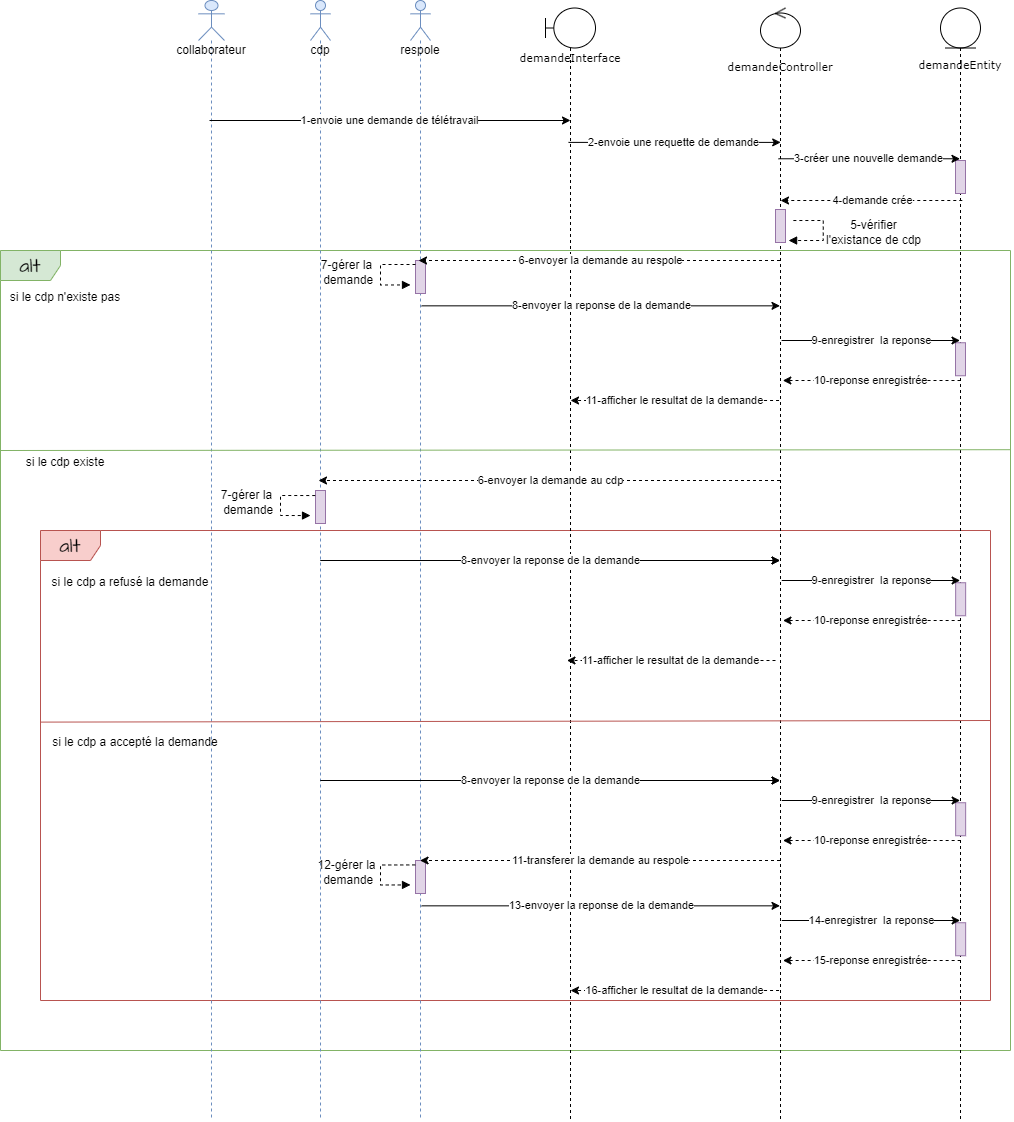

The diagram above was exported from draw.io. Its source (the exported page's mxGraphModel, read from the mxfile embedded in the PNG):
<mxGraphModel dx="1763" dy="1518" grid="1" gridSize="10" guides="1" tooltips="1" connect="1" arrows="1" fold="1" page="1" pageScale="1" pageWidth="827" pageHeight="1169" math="0" shadow="0">
  <root>
    <mxCell id="0" />
    <mxCell id="1" parent="0" />
    <mxCell id="3HgBiHkzHHBk3emr9Vmp-139" value="alt" style="shape=umlFrame;whiteSpace=wrap;html=1;hachureGap=4;fontFamily=Architects Daughter;fontSource=https%3A%2F%2Ffonts.googleapis.com%2Fcss%3Ffamily%3DArchitects%2BDaughter;fontSize=20;fillColor=#f8cecc;strokeColor=#b85450;" parent="1" vertex="1">
      <mxGeometry x="1470" y="1490" width="950" height="470" as="geometry" />
    </mxCell>
    <mxCell id="3HgBiHkzHHBk3emr9Vmp-135" value="alt" style="shape=umlFrame;whiteSpace=wrap;html=1;hachureGap=4;fontFamily=Architects Daughter;fontSource=https%3A%2F%2Ffonts.googleapis.com%2Fcss%3Ffamily%3DArchitects%2BDaughter;fontSize=20;fillColor=#d5e8d4;strokeColor=#82b366;" parent="1" vertex="1">
      <mxGeometry x="1430" y="1210" width="1010" height="800" as="geometry" />
    </mxCell>
    <mxCell id="3HgBiHkzHHBk3emr9Vmp-49" value="collaborateur" style="shape=umlLifeline;participant=umlActor;perimeter=lifelinePerimeter;whiteSpace=wrap;html=1;container=1;collapsible=0;recursiveResize=0;verticalAlign=top;spacingTop=36;outlineConnect=0;size=40;fillColor=#dae8fc;strokeColor=#6c8ebf;" parent="1" vertex="1">
      <mxGeometry x="1628" y="960" width="26" height="1120" as="geometry" />
    </mxCell>
    <mxCell id="3HgBiHkzHHBk3emr9Vmp-66" value="cdp" style="shape=umlLifeline;participant=umlActor;perimeter=lifelinePerimeter;whiteSpace=wrap;html=1;container=1;collapsible=0;recursiveResize=0;verticalAlign=top;spacingTop=36;outlineConnect=0;size=40;fillColor=#dae8fc;strokeColor=#6c8ebf;" parent="1" vertex="1">
      <mxGeometry x="1740" y="960" width="20" height="1120" as="geometry" />
    </mxCell>
    <mxCell id="3HgBiHkzHHBk3emr9Vmp-98" value="" style="html=1;points=[];perimeter=orthogonalPerimeter;fillColor=#e1d5e7;strokeColor=#9673a6;" parent="3HgBiHkzHHBk3emr9Vmp-66" vertex="1">
      <mxGeometry x="5.000000000000028" y="490" width="10" height="33" as="geometry" />
    </mxCell>
    <mxCell id="3HgBiHkzHHBk3emr9Vmp-63" value="&lt;font style=&quot;font-size: 11px;&quot; face=&quot;Verdana&quot;&gt;demandeEntity&lt;/font&gt;" style="shape=umlLifeline;participant=umlEntity;perimeter=lifelinePerimeter;whiteSpace=wrap;html=1;container=1;collapsible=0;recursiveResize=0;verticalAlign=top;spacingTop=36;outlineConnect=0;sketch=0;hachureGap=4;jiggle=2;curveFitting=1;fontFamily=Architects Daughter;fontSource=https%3A%2F%2Ffonts.googleapis.com%2Fcss%3Ffamily%3DArchitects%2BDaughter;fontSize=20;fillColor=none;" parent="1" vertex="1">
      <mxGeometry x="2370" y="967.5" width="40" height="1112.5" as="geometry" />
    </mxCell>
    <mxCell id="3HgBiHkzHHBk3emr9Vmp-79" value="" style="html=1;points=[];perimeter=orthogonalPerimeter;fillColor=#e1d5e7;strokeColor=#9673a6;" parent="3HgBiHkzHHBk3emr9Vmp-63" vertex="1">
      <mxGeometry x="15" y="152.5" width="10" height="33" as="geometry" />
    </mxCell>
    <mxCell id="3HgBiHkzHHBk3emr9Vmp-94" value="" style="html=1;points=[];perimeter=orthogonalPerimeter;fillColor=#e1d5e7;strokeColor=#9673a6;" parent="3HgBiHkzHHBk3emr9Vmp-63" vertex="1">
      <mxGeometry x="15" y="334.75" width="10" height="33" as="geometry" />
    </mxCell>
    <mxCell id="3HgBiHkzHHBk3emr9Vmp-64" value="&lt;font style=&quot;font-size: 11px;&quot;&gt;demandeController&lt;/font&gt;" style="shape=umlLifeline;participant=umlControl;perimeter=lifelinePerimeter;whiteSpace=wrap;html=1;container=1;collapsible=0;recursiveResize=0;verticalAlign=top;spacingTop=36;outlineConnect=0;sketch=0;hachureGap=4;jiggle=2;curveFitting=1;fontFamily=Verdana;fontSize=20;fillColor=none;" parent="1" vertex="1">
      <mxGeometry x="2190" y="967.5" width="40" height="1112.5" as="geometry" />
    </mxCell>
    <mxCell id="3HgBiHkzHHBk3emr9Vmp-81" value="" style="html=1;points=[];perimeter=orthogonalPerimeter;fillColor=#e1d5e7;strokeColor=#9673a6;" parent="3HgBiHkzHHBk3emr9Vmp-64" vertex="1">
      <mxGeometry x="15" y="201.5" width="10" height="33" as="geometry" />
    </mxCell>
    <mxCell id="3HgBiHkzHHBk3emr9Vmp-128" value="11-afficher le resultat de la demande" style="endArrow=classic;html=1;rounded=0;dashed=1;" parent="3HgBiHkzHHBk3emr9Vmp-64" edge="1">
      <mxGeometry width="50" height="50" relative="1" as="geometry">
        <mxPoint x="14.999999999999545" y="652.4957643588409" as="sourcePoint" />
        <mxPoint x="-193.54999999999995" y="652.5" as="targetPoint" />
        <Array as="points" />
      </mxGeometry>
    </mxCell>
    <mxCell id="3HgBiHkzHHBk3emr9Vmp-67" value="respole" style="shape=umlLifeline;participant=umlActor;perimeter=lifelinePerimeter;whiteSpace=wrap;html=1;container=1;collapsible=0;recursiveResize=0;verticalAlign=top;spacingTop=36;outlineConnect=0;size=40;fillColor=#dae8fc;strokeColor=#6c8ebf;" parent="1" vertex="1">
      <mxGeometry x="1840" y="960" width="20" height="1120" as="geometry" />
    </mxCell>
    <mxCell id="3HgBiHkzHHBk3emr9Vmp-87" value="" style="html=1;points=[];perimeter=orthogonalPerimeter;fillColor=#e1d5e7;strokeColor=#9673a6;" parent="3HgBiHkzHHBk3emr9Vmp-67" vertex="1">
      <mxGeometry x="5" y="260" width="10" height="33" as="geometry" />
    </mxCell>
    <mxCell id="TyUklkTpnr5yn_C4XzbA-1" value="demandeInterface" style="shape=umlLifeline;participant=umlBoundary;perimeter=lifelinePerimeter;whiteSpace=wrap;html=1;container=1;collapsible=0;recursiveResize=0;verticalAlign=top;spacingTop=36;outlineConnect=0;sketch=0;hachureGap=4;jiggle=2;curveFitting=1;fontFamily=Verdana;fontSize=11;" vertex="1" parent="1">
      <mxGeometry x="1975" y="967.5" width="50" height="1112.5" as="geometry" />
    </mxCell>
    <mxCell id="3HgBiHkzHHBk3emr9Vmp-50" value="5-vérifier l'existance de cdp" style="text;html=1;strokeColor=none;fillColor=none;align=center;verticalAlign=middle;whiteSpace=wrap;rounded=0;" parent="1" vertex="1">
      <mxGeometry x="2252.9" y="1180" width="100.6" height="24.48" as="geometry" />
    </mxCell>
    <mxCell id="3HgBiHkzHHBk3emr9Vmp-65" value="1-envoie une demande de télétravail" style="endArrow=classic;html=1;rounded=0;jumpStyle=line;" parent="1" source="3HgBiHkzHHBk3emr9Vmp-49" edge="1">
      <mxGeometry width="50" height="50" relative="1" as="geometry">
        <mxPoint x="1670.005" y="1081.5900000000001" as="sourcePoint" />
        <mxPoint x="2000" y="1080" as="targetPoint" />
        <Array as="points">
          <mxPoint x="1930" y="1080" />
        </Array>
      </mxGeometry>
    </mxCell>
    <mxCell id="3HgBiHkzHHBk3emr9Vmp-77" value="3-créer une nouvelle demande" style="endArrow=classic;html=1;rounded=0;jumpStyle=line;" parent="1" source="3HgBiHkzHHBk3emr9Vmp-64" target="3HgBiHkzHHBk3emr9Vmp-63" edge="1">
      <mxGeometry width="50" height="50" relative="1" as="geometry">
        <mxPoint x="1839.9976190476193" y="1118.27" as="sourcePoint" />
        <mxPoint x="2385.95" y="1118.27" as="targetPoint" />
        <Array as="points">
          <mxPoint x="2276.45" y="1118.27" />
        </Array>
      </mxGeometry>
    </mxCell>
    <mxCell id="3HgBiHkzHHBk3emr9Vmp-80" value="4-demande crée" style="endArrow=classic;html=1;rounded=0;dashed=1;" parent="1" edge="1">
      <mxGeometry width="50" height="50" relative="1" as="geometry">
        <mxPoint x="2391.78" y="1160" as="sourcePoint" />
        <mxPoint x="2210" y="1160" as="targetPoint" />
        <Array as="points">
          <mxPoint x="2300" y="1160" />
        </Array>
      </mxGeometry>
    </mxCell>
    <mxCell id="3HgBiHkzHHBk3emr9Vmp-82" value="" style="edgeStyle=orthogonalEdgeStyle;html=1;align=left;spacingLeft=2;endArrow=block;rounded=0;dashed=1;startArrow=none;" parent="1" edge="1">
      <mxGeometry x="0.3333" y="41" relative="1" as="geometry">
        <mxPoint x="2222.86" y="1180.0199999999998" as="sourcePoint" />
        <Array as="points">
          <mxPoint x="2252.86" y="1180.02" />
          <mxPoint x="2252.86" y="1200.02" />
        </Array>
        <mxPoint x="2218.11" y="1200.0199999999998" as="targetPoint" />
        <mxPoint x="40" y="-31" as="offset" />
      </mxGeometry>
    </mxCell>
    <mxCell id="3HgBiHkzHHBk3emr9Vmp-84" value="6-envoyer la demande au respole" style="endArrow=classic;html=1;rounded=0;dashed=1;" parent="1" source="3HgBiHkzHHBk3emr9Vmp-64" target="3HgBiHkzHHBk3emr9Vmp-67" edge="1">
      <mxGeometry width="50" height="50" relative="1" as="geometry">
        <mxPoint x="2201.78" y="1230" as="sourcePoint" />
        <mxPoint x="1870" y="1220" as="targetPoint" />
        <Array as="points">
          <mxPoint x="1960" y="1220" />
        </Array>
      </mxGeometry>
    </mxCell>
    <mxCell id="3HgBiHkzHHBk3emr9Vmp-86" value="8-envoyer la reponse de la demande" style="endArrow=classic;html=1;rounded=0;exitX=0.507;exitY=0.598;exitDx=0;exitDy=0;exitPerimeter=0;jumpStyle=line;" parent="1" target="3HgBiHkzHHBk3emr9Vmp-64" edge="1">
      <mxGeometry width="50" height="50" relative="1" as="geometry">
        <mxPoint x="1851.1550000000002" y="1265.3400000000001" as="sourcePoint" />
        <mxPoint x="2197.4300000000003" y="1263.7450000000001" as="targetPoint" />
      </mxGeometry>
    </mxCell>
    <mxCell id="3HgBiHkzHHBk3emr9Vmp-88" value="7-gérer la&lt;br&gt;&amp;nbsp;demande" style="text;html=1;strokeColor=none;fillColor=none;align=center;verticalAlign=middle;whiteSpace=wrap;rounded=0;" parent="1" vertex="1">
      <mxGeometry x="1726.2800000000002" y="1220" width="100.6" height="24.48" as="geometry" />
    </mxCell>
    <mxCell id="3HgBiHkzHHBk3emr9Vmp-89" value="" style="edgeStyle=orthogonalEdgeStyle;html=1;align=left;spacingLeft=2;endArrow=block;rounded=0;dashed=1;startArrow=none;" parent="1" source="3HgBiHkzHHBk3emr9Vmp-87" edge="1">
      <mxGeometry x="0.3333" y="41" relative="1" as="geometry">
        <mxPoint x="1844.75" y="1224.4299999999998" as="sourcePoint" />
        <Array as="points">
          <mxPoint x="1810" y="1224" />
          <mxPoint x="1810" y="1244" />
        </Array>
        <mxPoint x="1840" y="1244.4299999999998" as="targetPoint" />
        <mxPoint x="40" y="-31" as="offset" />
      </mxGeometry>
    </mxCell>
    <mxCell id="3HgBiHkzHHBk3emr9Vmp-91" value="9-enregistrer&amp;nbsp; la reponse" style="endArrow=classic;html=1;rounded=0;" parent="1" target="3HgBiHkzHHBk3emr9Vmp-63" edge="1">
      <mxGeometry width="50" height="50" relative="1" as="geometry">
        <mxPoint x="2211.1" y="1300" as="sourcePoint" />
        <mxPoint x="2000" y="1300" as="targetPoint" />
        <Array as="points" />
      </mxGeometry>
    </mxCell>
    <mxCell id="3HgBiHkzHHBk3emr9Vmp-95" value="10-reponse enregistrée" style="endArrow=classic;html=1;rounded=0;dashed=1;" parent="1" edge="1">
      <mxGeometry width="50" height="50" relative="1" as="geometry">
        <mxPoint x="2390" y="1340" as="sourcePoint" />
        <mxPoint x="2212.31" y="1340" as="targetPoint" />
      </mxGeometry>
    </mxCell>
    <mxCell id="3HgBiHkzHHBk3emr9Vmp-97" value="6-envoyer la demande au cdp" style="endArrow=classic;html=1;rounded=0;dashed=1;" parent="1" source="3HgBiHkzHHBk3emr9Vmp-64" target="3HgBiHkzHHBk3emr9Vmp-66" edge="1">
      <mxGeometry width="50" height="50" relative="1" as="geometry">
        <mxPoint x="2201.78" y="1440" as="sourcePoint" />
        <mxPoint x="2020" y="1440" as="targetPoint" />
        <Array as="points">
          <mxPoint x="1810" y="1440" />
        </Array>
      </mxGeometry>
    </mxCell>
    <mxCell id="3HgBiHkzHHBk3emr9Vmp-100" value="" style="edgeStyle=orthogonalEdgeStyle;html=1;align=left;spacingLeft=2;endArrow=block;rounded=0;dashed=1;startArrow=none;" parent="1" edge="1">
      <mxGeometry x="0.3333" y="41" relative="1" as="geometry">
        <mxPoint x="1744.76" y="1455.0499999999997" as="sourcePoint" />
        <Array as="points">
          <mxPoint x="1710.01" y="1455.0500000000002" />
          <mxPoint x="1710.01" y="1475.0500000000002" />
        </Array>
        <mxPoint x="1740.01" y="1475.0499999999997" as="targetPoint" />
        <mxPoint x="40" y="-31" as="offset" />
      </mxGeometry>
    </mxCell>
    <mxCell id="3HgBiHkzHHBk3emr9Vmp-99" value="7-gérer la&lt;br&gt;&amp;nbsp;demande" style="text;html=1;strokeColor=none;fillColor=none;align=center;verticalAlign=middle;whiteSpace=wrap;rounded=0;" parent="1" vertex="1">
      <mxGeometry x="1626.0000000000002" y="1450" width="100.6" height="24.48" as="geometry" />
    </mxCell>
    <mxCell id="3HgBiHkzHHBk3emr9Vmp-105" value="" style="html=1;points=[];perimeter=orthogonalPerimeter;fillColor=#e1d5e7;strokeColor=#9673a6;" parent="1" vertex="1">
      <mxGeometry x="2385.15" y="1542.25" width="10" height="33" as="geometry" />
    </mxCell>
    <mxCell id="3HgBiHkzHHBk3emr9Vmp-106" value="9-enregistrer&amp;nbsp; la reponse" style="endArrow=classic;html=1;rounded=0;" parent="1" edge="1">
      <mxGeometry width="50" height="50" relative="1" as="geometry">
        <mxPoint x="2211.25" y="1540" as="sourcePoint" />
        <mxPoint x="2389.65" y="1540" as="targetPoint" />
        <Array as="points" />
      </mxGeometry>
    </mxCell>
    <mxCell id="3HgBiHkzHHBk3emr9Vmp-107" value="10-reponse enregistrée" style="endArrow=classic;html=1;rounded=0;dashed=1;" parent="1" edge="1">
      <mxGeometry width="50" height="50" relative="1" as="geometry">
        <mxPoint x="2390.15" y="1580" as="sourcePoint" />
        <mxPoint x="2212.46" y="1580" as="targetPoint" />
      </mxGeometry>
    </mxCell>
    <mxCell id="3HgBiHkzHHBk3emr9Vmp-102" value="envoyer la reponse de la demande" style="endArrow=classic;html=1;rounded=0;exitX=0.507;exitY=0.598;exitDx=0;exitDy=0;exitPerimeter=0;jumpStyle=line;" parent="1" edge="1">
      <mxGeometry width="50" height="50" relative="1" as="geometry">
        <mxPoint x="1749.9950000000001" y="1520.0000000000002" as="sourcePoint" />
        <mxPoint x="2209.5" y="1520" as="targetPoint" />
      </mxGeometry>
    </mxCell>
    <mxCell id="3HgBiHkzHHBk3emr9Vmp-111" value="8-envoyer la reponse de la demande" style="endArrow=classic;html=1;rounded=0;exitX=0.507;exitY=0.598;exitDx=0;exitDy=0;exitPerimeter=0;jumpStyle=line;" parent="1" edge="1">
      <mxGeometry width="50" height="50" relative="1" as="geometry">
        <mxPoint x="1750.0049999999999" y="1520" as="sourcePoint" />
        <mxPoint x="2209.51" y="1520" as="targetPoint" />
      </mxGeometry>
    </mxCell>
    <mxCell id="3HgBiHkzHHBk3emr9Vmp-112" value="" style="html=1;points=[];perimeter=orthogonalPerimeter;fillColor=#e1d5e7;strokeColor=#9673a6;" parent="1" vertex="1">
      <mxGeometry x="2385.15" y="1762.25" width="10" height="33" as="geometry" />
    </mxCell>
    <mxCell id="3HgBiHkzHHBk3emr9Vmp-113" value="9-enregistrer&amp;nbsp; la reponse" style="endArrow=classic;html=1;rounded=0;" parent="1" edge="1">
      <mxGeometry width="50" height="50" relative="1" as="geometry">
        <mxPoint x="2211.25" y="1760" as="sourcePoint" />
        <mxPoint x="2389.65" y="1760" as="targetPoint" />
        <Array as="points" />
      </mxGeometry>
    </mxCell>
    <mxCell id="3HgBiHkzHHBk3emr9Vmp-114" value="10-reponse enregistrée" style="endArrow=classic;html=1;rounded=0;dashed=1;" parent="1" edge="1">
      <mxGeometry width="50" height="50" relative="1" as="geometry">
        <mxPoint x="2390.15" y="1800" as="sourcePoint" />
        <mxPoint x="2212.46" y="1800" as="targetPoint" />
      </mxGeometry>
    </mxCell>
    <mxCell id="3HgBiHkzHHBk3emr9Vmp-115" value="envoyer la reponse de la demande" style="endArrow=classic;html=1;rounded=0;exitX=0.507;exitY=0.598;exitDx=0;exitDy=0;exitPerimeter=0;jumpStyle=line;" parent="1" edge="1">
      <mxGeometry width="50" height="50" relative="1" as="geometry">
        <mxPoint x="1749.995" y="1740" as="sourcePoint" />
        <mxPoint x="2209.5" y="1740" as="targetPoint" />
      </mxGeometry>
    </mxCell>
    <mxCell id="3HgBiHkzHHBk3emr9Vmp-116" value="8-envoyer la reponse de la demande" style="endArrow=classic;html=1;rounded=0;exitX=0.507;exitY=0.598;exitDx=0;exitDy=0;exitPerimeter=0;jumpStyle=line;" parent="1" edge="1">
      <mxGeometry width="50" height="50" relative="1" as="geometry">
        <mxPoint x="1750.005" y="1740" as="sourcePoint" />
        <mxPoint x="2209.51" y="1740" as="targetPoint" />
      </mxGeometry>
    </mxCell>
    <mxCell id="3HgBiHkzHHBk3emr9Vmp-117" value="" style="html=1;points=[];perimeter=orthogonalPerimeter;fillColor=#e1d5e7;strokeColor=#9673a6;" parent="1" vertex="1">
      <mxGeometry x="1845" y="1820" width="10" height="33" as="geometry" />
    </mxCell>
    <mxCell id="3HgBiHkzHHBk3emr9Vmp-118" value="11-transferer la demande au respole" style="endArrow=classic;html=1;rounded=0;dashed=1;" parent="1" edge="1">
      <mxGeometry width="50" height="50" relative="1" as="geometry">
        <mxPoint x="2209.5" y="1820" as="sourcePoint" />
        <mxPoint x="1849.5476190476193" y="1820" as="targetPoint" />
        <Array as="points">
          <mxPoint x="1960" y="1820" />
        </Array>
      </mxGeometry>
    </mxCell>
    <mxCell id="3HgBiHkzHHBk3emr9Vmp-119" value="13-envoyer la reponse de la demande" style="endArrow=classic;html=1;rounded=0;exitX=0.507;exitY=0.598;exitDx=0;exitDy=0;exitPerimeter=0;jumpStyle=line;" parent="1" edge="1">
      <mxGeometry width="50" height="50" relative="1" as="geometry">
        <mxPoint x="1851.1550000000002" y="1865.3400000000001" as="sourcePoint" />
        <mxPoint x="2209.5" y="1865.3400000000001" as="targetPoint" />
      </mxGeometry>
    </mxCell>
    <mxCell id="3HgBiHkzHHBk3emr9Vmp-120" value="12-gérer la&lt;br&gt;&amp;nbsp;demande" style="text;html=1;strokeColor=none;fillColor=none;align=center;verticalAlign=middle;whiteSpace=wrap;rounded=0;" parent="1" vertex="1">
      <mxGeometry x="1726.2800000000002" y="1820" width="100.6" height="24.48" as="geometry" />
    </mxCell>
    <mxCell id="3HgBiHkzHHBk3emr9Vmp-121" value="" style="edgeStyle=orthogonalEdgeStyle;html=1;align=left;spacingLeft=2;endArrow=block;rounded=0;dashed=1;startArrow=none;" parent="1" edge="1">
      <mxGeometry x="0.3333" y="41" relative="1" as="geometry">
        <mxPoint x="1844.75" y="1824.4299999999998" as="sourcePoint" />
        <Array as="points">
          <mxPoint x="1810" y="1824.43" />
          <mxPoint x="1810" y="1844.43" />
        </Array>
        <mxPoint x="1840" y="1844.4299999999998" as="targetPoint" />
        <mxPoint x="40" y="-31" as="offset" />
      </mxGeometry>
    </mxCell>
    <mxCell id="3HgBiHkzHHBk3emr9Vmp-122" value="" style="html=1;points=[];perimeter=orthogonalPerimeter;fillColor=#e1d5e7;strokeColor=#9673a6;" parent="1" vertex="1">
      <mxGeometry x="2385.15" y="1882.25" width="10" height="33" as="geometry" />
    </mxCell>
    <mxCell id="3HgBiHkzHHBk3emr9Vmp-123" value="14-enregistrer&amp;nbsp; la reponse" style="endArrow=classic;html=1;rounded=0;" parent="1" edge="1">
      <mxGeometry width="50" height="50" relative="1" as="geometry">
        <mxPoint x="2211.25" y="1880" as="sourcePoint" />
        <mxPoint x="2389.65" y="1880" as="targetPoint" />
        <Array as="points" />
      </mxGeometry>
    </mxCell>
    <mxCell id="3HgBiHkzHHBk3emr9Vmp-124" value="15-reponse enregistrée" style="endArrow=classic;html=1;rounded=0;dashed=1;" parent="1" edge="1">
      <mxGeometry width="50" height="50" relative="1" as="geometry">
        <mxPoint x="2390.15" y="1920" as="sourcePoint" />
        <mxPoint x="2212.46" y="1920" as="targetPoint" />
      </mxGeometry>
    </mxCell>
    <mxCell id="3HgBiHkzHHBk3emr9Vmp-125" value="16-afficher le resultat de la demande" style="endArrow=classic;html=1;rounded=0;dashed=1;" parent="1" edge="1">
      <mxGeometry width="50" height="50" relative="1" as="geometry">
        <mxPoint x="2208.5499999999997" y="1949.995764358841" as="sourcePoint" />
        <mxPoint x="2000" y="1950" as="targetPoint" />
        <Array as="points" />
      </mxGeometry>
    </mxCell>
    <mxCell id="3HgBiHkzHHBk3emr9Vmp-127" value="11-afficher le resultat de la demande" style="endArrow=classic;html=1;rounded=0;dashed=1;" parent="1" edge="1">
      <mxGeometry width="50" height="50" relative="1" as="geometry">
        <mxPoint x="2208.5499999999997" y="1359.995764358841" as="sourcePoint" />
        <mxPoint x="2000" y="1360" as="targetPoint" />
        <Array as="points" />
      </mxGeometry>
    </mxCell>
    <mxCell id="3HgBiHkzHHBk3emr9Vmp-136" value="si le cdp n'existe pas" style="text;html=1;strokeColor=none;fillColor=none;align=center;verticalAlign=middle;whiteSpace=wrap;rounded=0;" parent="1" vertex="1">
      <mxGeometry x="1430" y="1244.48" width="130" height="24.48" as="geometry" />
    </mxCell>
    <mxCell id="3HgBiHkzHHBk3emr9Vmp-137" value="" style="endArrow=none;html=1;rounded=0;sketch=0;hachureGap=4;jiggle=2;curveFitting=1;fontFamily=Verdana;fontSize=11;jumpStyle=line;exitX=0;exitY=0.25;exitDx=0;exitDy=0;exitPerimeter=0;entryX=1;entryY=0.249;entryDx=0;entryDy=0;entryPerimeter=0;fillColor=#d5e8d4;strokeColor=#82b366;" parent="1" source="3HgBiHkzHHBk3emr9Vmp-135" target="3HgBiHkzHHBk3emr9Vmp-135" edge="1">
      <mxGeometry width="50" height="50" relative="1" as="geometry">
        <mxPoint x="1900" y="1460" as="sourcePoint" />
        <mxPoint x="2400" y="1400" as="targetPoint" />
      </mxGeometry>
    </mxCell>
    <mxCell id="3HgBiHkzHHBk3emr9Vmp-138" value="si le cdp existe" style="text;html=1;strokeColor=none;fillColor=none;align=center;verticalAlign=middle;whiteSpace=wrap;rounded=0;" parent="1" vertex="1">
      <mxGeometry x="1430" y="1410" width="130" height="24.48" as="geometry" />
    </mxCell>
    <mxCell id="3HgBiHkzHHBk3emr9Vmp-140" value="" style="endArrow=none;html=1;rounded=0;sketch=0;hachureGap=4;jiggle=2;curveFitting=1;fontFamily=Verdana;fontSize=11;jumpStyle=line;exitX=0;exitY=0.25;exitDx=0;exitDy=0;exitPerimeter=0;fillColor=#f8cecc;strokeColor=#b85450;" parent="1" edge="1">
      <mxGeometry width="50" height="50" relative="1" as="geometry">
        <mxPoint x="1470.0000000000005" y="1681.5999999999995" as="sourcePoint" />
        <mxPoint x="2420" y="1680" as="targetPoint" />
      </mxGeometry>
    </mxCell>
    <mxCell id="3HgBiHkzHHBk3emr9Vmp-141" value="si le cdp a refusé la demande" style="text;html=1;strokeColor=none;fillColor=none;align=center;verticalAlign=middle;whiteSpace=wrap;rounded=0;" parent="1" vertex="1">
      <mxGeometry x="1480" y="1530" width="160" height="24.48" as="geometry" />
    </mxCell>
    <mxCell id="3HgBiHkzHHBk3emr9Vmp-142" value="si le cdp a accepté la demande" style="text;html=1;strokeColor=none;fillColor=none;align=center;verticalAlign=middle;whiteSpace=wrap;rounded=0;" parent="1" vertex="1">
      <mxGeometry x="1480" y="1690" width="170" height="24.48" as="geometry" />
    </mxCell>
    <mxCell id="3HgBiHkzHHBk3emr9Vmp-92" style="edgeStyle=orthogonalEdgeStyle;rounded=0;sketch=0;hachureGap=4;jiggle=2;curveFitting=1;jumpStyle=line;orthogonalLoop=1;jettySize=auto;html=1;exitX=0.5;exitY=1;exitDx=0;exitDy=0;fontFamily=Verdana;fontSize=16;" parent="1" edge="1">
      <mxGeometry relative="1" as="geometry">
        <mxPoint x="1995" y="1020.7411504424781" as="sourcePoint" />
        <mxPoint x="1995" y="1020.7411504424781" as="targetPoint" />
      </mxGeometry>
    </mxCell>
    <mxCell id="TyUklkTpnr5yn_C4XzbA-2" value="2-envoie une requette de demande" style="endArrow=classic;html=1;rounded=0;jumpStyle=line;" edge="1" parent="1" source="TyUklkTpnr5yn_C4XzbA-1">
      <mxGeometry width="50" height="50" relative="1" as="geometry">
        <mxPoint x="2000" y="1100" as="sourcePoint" />
        <mxPoint x="2210.19" y="1101.8999999999999" as="targetPoint" />
        <Array as="points">
          <mxPoint x="2140.19" y="1101.9" />
        </Array>
      </mxGeometry>
    </mxCell>
  </root>
</mxGraphModel>